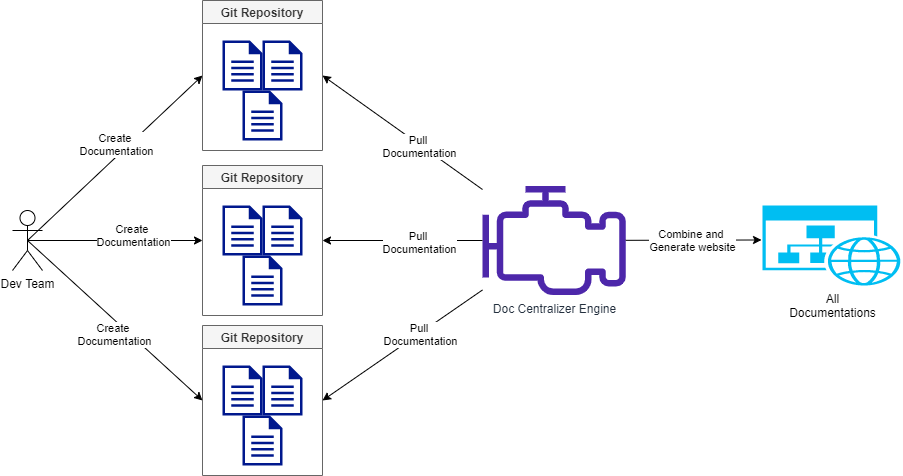

The diagram above was exported from draw.io. Its source (the exported page's mxGraphModel, read from the mxfile embedded in the PNG):
<mxGraphModel dx="1656" dy="1001" grid="1" gridSize="10" guides="1" tooltips="1" connect="1" arrows="1" fold="1" page="1" pageScale="1" pageWidth="1169" pageHeight="1654" math="0" shadow="0">
  <root>
    <mxCell id="0" />
    <mxCell id="1" parent="0" />
    <mxCell id="xYiwOTllrPQgcM076b-E-2" value="Dev Team" style="shape=umlActor;verticalLabelPosition=bottom;verticalAlign=top;html=1;outlineConnect=0;" vertex="1" parent="1">
      <mxGeometry x="240" y="240" width="30" height="60" as="geometry" />
    </mxCell>
    <mxCell id="xYiwOTllrPQgcM076b-E-4" value="" style="endArrow=classic;html=1;rounded=0;entryX=0;entryY=0.5;entryDx=0;entryDy=0;exitX=0.5;exitY=0.5;exitDx=0;exitDy=0;exitPerimeter=0;" edge="1" parent="1" source="xYiwOTllrPQgcM076b-E-2" target="xYiwOTllrPQgcM076b-E-15">
      <mxGeometry width="50" height="50" relative="1" as="geometry">
        <mxPoint x="540" y="270" as="sourcePoint" />
        <mxPoint x="230" as="targetPoint" />
      </mxGeometry>
    </mxCell>
    <mxCell id="xYiwOTllrPQgcM076b-E-12" value="Create &lt;br&gt;Documentation" style="edgeLabel;html=1;align=center;verticalAlign=middle;resizable=0;points=[];" vertex="1" connectable="0" parent="xYiwOTllrPQgcM076b-E-4">
      <mxGeometry x="0.1667" y="-2" relative="1" as="geometry">
        <mxPoint x="-15" y="-2" as="offset" />
      </mxGeometry>
    </mxCell>
    <mxCell id="xYiwOTllrPQgcM076b-E-16" value="" style="group" vertex="1" connectable="0" parent="1">
      <mxGeometry x="430" y="30" width="120" height="150" as="geometry" />
    </mxCell>
    <mxCell id="xYiwOTllrPQgcM076b-E-11" value="" style="group" vertex="1" connectable="0" parent="xYiwOTllrPQgcM076b-E-16">
      <mxGeometry x="20" y="40" width="80" height="100" as="geometry" />
    </mxCell>
    <mxCell id="xYiwOTllrPQgcM076b-E-6" value="" style="sketch=0;aspect=fixed;pointerEvents=1;shadow=0;dashed=0;html=1;strokeColor=none;labelPosition=center;verticalLabelPosition=bottom;verticalAlign=top;align=center;fillColor=#00188D;shape=mxgraph.mscae.enterprise.document" vertex="1" parent="xYiwOTllrPQgcM076b-E-11">
      <mxGeometry width="40" height="50" as="geometry" />
    </mxCell>
    <mxCell id="xYiwOTllrPQgcM076b-E-7" value="" style="sketch=0;aspect=fixed;pointerEvents=1;shadow=0;dashed=0;html=1;strokeColor=none;labelPosition=center;verticalLabelPosition=bottom;verticalAlign=top;align=center;fillColor=#00188D;shape=mxgraph.mscae.enterprise.document" vertex="1" parent="xYiwOTllrPQgcM076b-E-11">
      <mxGeometry x="20" y="50" width="40" height="50" as="geometry" />
    </mxCell>
    <mxCell id="xYiwOTllrPQgcM076b-E-10" value="" style="sketch=0;aspect=fixed;pointerEvents=1;shadow=0;dashed=0;html=1;strokeColor=none;labelPosition=center;verticalLabelPosition=bottom;verticalAlign=top;align=center;fillColor=#00188D;shape=mxgraph.mscae.enterprise.document" vertex="1" parent="xYiwOTllrPQgcM076b-E-11">
      <mxGeometry x="40" width="40" height="50" as="geometry" />
    </mxCell>
    <mxCell id="xYiwOTllrPQgcM076b-E-15" value="Git Repository" style="swimlane;fillColor=#f5f5f5;fontColor=#333333;strokeColor=#666666;" vertex="1" parent="xYiwOTllrPQgcM076b-E-16">
      <mxGeometry width="120" height="150" as="geometry" />
    </mxCell>
    <mxCell id="xYiwOTllrPQgcM076b-E-17" value="" style="group" vertex="1" connectable="0" parent="1">
      <mxGeometry x="430" y="195" width="120" height="150" as="geometry" />
    </mxCell>
    <mxCell id="xYiwOTllrPQgcM076b-E-18" value="" style="group" vertex="1" connectable="0" parent="xYiwOTllrPQgcM076b-E-17">
      <mxGeometry x="20" y="40" width="80" height="100" as="geometry" />
    </mxCell>
    <mxCell id="xYiwOTllrPQgcM076b-E-19" value="" style="sketch=0;aspect=fixed;pointerEvents=1;shadow=0;dashed=0;html=1;strokeColor=none;labelPosition=center;verticalLabelPosition=bottom;verticalAlign=top;align=center;fillColor=#00188D;shape=mxgraph.mscae.enterprise.document" vertex="1" parent="xYiwOTllrPQgcM076b-E-18">
      <mxGeometry width="40" height="50" as="geometry" />
    </mxCell>
    <mxCell id="xYiwOTllrPQgcM076b-E-20" value="" style="sketch=0;aspect=fixed;pointerEvents=1;shadow=0;dashed=0;html=1;strokeColor=none;labelPosition=center;verticalLabelPosition=bottom;verticalAlign=top;align=center;fillColor=#00188D;shape=mxgraph.mscae.enterprise.document" vertex="1" parent="xYiwOTllrPQgcM076b-E-18">
      <mxGeometry x="20" y="50" width="40" height="50" as="geometry" />
    </mxCell>
    <mxCell id="xYiwOTllrPQgcM076b-E-21" value="" style="sketch=0;aspect=fixed;pointerEvents=1;shadow=0;dashed=0;html=1;strokeColor=none;labelPosition=center;verticalLabelPosition=bottom;verticalAlign=top;align=center;fillColor=#00188D;shape=mxgraph.mscae.enterprise.document" vertex="1" parent="xYiwOTllrPQgcM076b-E-18">
      <mxGeometry x="40" width="40" height="50" as="geometry" />
    </mxCell>
    <mxCell id="xYiwOTllrPQgcM076b-E-22" value="Git Repository" style="swimlane;fillColor=#f5f5f5;fontColor=#333333;strokeColor=#666666;" vertex="1" parent="xYiwOTllrPQgcM076b-E-17">
      <mxGeometry width="120" height="150" as="geometry" />
    </mxCell>
    <mxCell id="xYiwOTllrPQgcM076b-E-23" value="" style="endArrow=classic;html=1;rounded=0;entryX=0;entryY=0.5;entryDx=0;entryDy=0;exitX=0.5;exitY=0.5;exitDx=0;exitDy=0;exitPerimeter=0;" edge="1" parent="1" source="xYiwOTllrPQgcM076b-E-2" target="xYiwOTllrPQgcM076b-E-22">
      <mxGeometry width="50" height="50" relative="1" as="geometry">
        <mxPoint x="100" y="-50" as="sourcePoint" />
        <mxPoint x="280" y="-50" as="targetPoint" />
      </mxGeometry>
    </mxCell>
    <mxCell id="xYiwOTllrPQgcM076b-E-24" value="Create &lt;br&gt;Documentation" style="edgeLabel;html=1;align=center;verticalAlign=middle;resizable=0;points=[];" vertex="1" connectable="0" parent="xYiwOTllrPQgcM076b-E-23">
      <mxGeometry x="0.1667" y="-2" relative="1" as="geometry">
        <mxPoint x="3" y="-8" as="offset" />
      </mxGeometry>
    </mxCell>
    <mxCell id="xYiwOTllrPQgcM076b-E-26" value="" style="group" vertex="1" connectable="0" parent="1">
      <mxGeometry x="430" y="355" width="120" height="150" as="geometry" />
    </mxCell>
    <mxCell id="xYiwOTllrPQgcM076b-E-27" value="" style="group" vertex="1" connectable="0" parent="xYiwOTllrPQgcM076b-E-26">
      <mxGeometry x="20" y="40" width="80" height="100" as="geometry" />
    </mxCell>
    <mxCell id="xYiwOTllrPQgcM076b-E-28" value="" style="sketch=0;aspect=fixed;pointerEvents=1;shadow=0;dashed=0;html=1;strokeColor=none;labelPosition=center;verticalLabelPosition=bottom;verticalAlign=top;align=center;fillColor=#00188D;shape=mxgraph.mscae.enterprise.document" vertex="1" parent="xYiwOTllrPQgcM076b-E-27">
      <mxGeometry width="40" height="50" as="geometry" />
    </mxCell>
    <mxCell id="xYiwOTllrPQgcM076b-E-29" value="" style="sketch=0;aspect=fixed;pointerEvents=1;shadow=0;dashed=0;html=1;strokeColor=none;labelPosition=center;verticalLabelPosition=bottom;verticalAlign=top;align=center;fillColor=#00188D;shape=mxgraph.mscae.enterprise.document" vertex="1" parent="xYiwOTllrPQgcM076b-E-27">
      <mxGeometry x="20" y="50" width="40" height="50" as="geometry" />
    </mxCell>
    <mxCell id="xYiwOTllrPQgcM076b-E-30" value="" style="sketch=0;aspect=fixed;pointerEvents=1;shadow=0;dashed=0;html=1;strokeColor=none;labelPosition=center;verticalLabelPosition=bottom;verticalAlign=top;align=center;fillColor=#00188D;shape=mxgraph.mscae.enterprise.document" vertex="1" parent="xYiwOTllrPQgcM076b-E-27">
      <mxGeometry x="40" width="40" height="50" as="geometry" />
    </mxCell>
    <mxCell id="xYiwOTllrPQgcM076b-E-31" value="Git Repository" style="swimlane;fillColor=#f5f5f5;fontColor=#333333;strokeColor=#666666;" vertex="1" parent="xYiwOTllrPQgcM076b-E-26">
      <mxGeometry width="120" height="150" as="geometry" />
    </mxCell>
    <mxCell id="xYiwOTllrPQgcM076b-E-33" value="" style="endArrow=classic;html=1;rounded=0;entryX=0;entryY=0.5;entryDx=0;entryDy=0;exitX=0.5;exitY=0.5;exitDx=0;exitDy=0;exitPerimeter=0;" edge="1" parent="1" source="xYiwOTllrPQgcM076b-E-2" target="xYiwOTllrPQgcM076b-E-31">
      <mxGeometry width="50" height="50" relative="1" as="geometry">
        <mxPoint x="85" y="-50" as="sourcePoint" />
        <mxPoint x="280" y="115" as="targetPoint" />
      </mxGeometry>
    </mxCell>
    <mxCell id="xYiwOTllrPQgcM076b-E-34" value="Create &lt;br&gt;Documentation" style="edgeLabel;html=1;align=center;verticalAlign=middle;resizable=0;points=[];" vertex="1" connectable="0" parent="xYiwOTllrPQgcM076b-E-33">
      <mxGeometry x="0.1667" y="-2" relative="1" as="geometry">
        <mxPoint x="-15" y="-2" as="offset" />
      </mxGeometry>
    </mxCell>
    <mxCell id="xYiwOTllrPQgcM076b-E-35" value="Doc Centralizer Engine" style="sketch=0;outlineConnect=0;fontColor=#232F3E;gradientColor=none;fillColor=#4D27AA;strokeColor=none;dashed=0;verticalLabelPosition=bottom;verticalAlign=top;align=center;html=1;fontSize=12;fontStyle=0;aspect=fixed;pointerEvents=1;shape=mxgraph.aws4.emr_engine;" vertex="1" parent="1">
      <mxGeometry x="709.53" y="215.5" width="144.1" height="109" as="geometry" />
    </mxCell>
    <mxCell id="xYiwOTllrPQgcM076b-E-36" value="" style="endArrow=classic;html=1;rounded=0;entryX=1;entryY=0.5;entryDx=0;entryDy=0;" edge="1" parent="1" source="xYiwOTllrPQgcM076b-E-35" target="xYiwOTllrPQgcM076b-E-15">
      <mxGeometry width="50" height="50" relative="1" as="geometry">
        <mxPoint x="700" y="325" as="sourcePoint" />
        <mxPoint x="750" y="275" as="targetPoint" />
      </mxGeometry>
    </mxCell>
    <mxCell id="xYiwOTllrPQgcM076b-E-38" value="Pull &lt;br&gt;Documentation" style="edgeLabel;html=1;align=center;verticalAlign=middle;resizable=0;points=[];" vertex="1" connectable="0" parent="xYiwOTllrPQgcM076b-E-36">
      <mxGeometry x="-0.2201" y="1" relative="1" as="geometry">
        <mxPoint x="-1" as="offset" />
      </mxGeometry>
    </mxCell>
    <mxCell id="xYiwOTllrPQgcM076b-E-39" value="" style="endArrow=classic;html=1;rounded=0;entryX=1;entryY=0.5;entryDx=0;entryDy=0;" edge="1" parent="1" source="xYiwOTllrPQgcM076b-E-35" target="xYiwOTllrPQgcM076b-E-22">
      <mxGeometry width="50" height="50" relative="1" as="geometry">
        <mxPoint x="710.4668678649141" y="219.69322713411043" as="sourcePoint" />
        <mxPoint x="560" y="115" as="targetPoint" />
      </mxGeometry>
    </mxCell>
    <mxCell id="xYiwOTllrPQgcM076b-E-40" value="Pull &lt;br&gt;Documentation" style="edgeLabel;html=1;align=center;verticalAlign=middle;resizable=0;points=[];" vertex="1" connectable="0" parent="xYiwOTllrPQgcM076b-E-39">
      <mxGeometry x="-0.2201" y="1" relative="1" as="geometry">
        <mxPoint x="-1" as="offset" />
      </mxGeometry>
    </mxCell>
    <mxCell id="xYiwOTllrPQgcM076b-E-41" value="" style="endArrow=classic;html=1;rounded=0;entryX=1;entryY=0.5;entryDx=0;entryDy=0;" edge="1" parent="1" source="xYiwOTllrPQgcM076b-E-35" target="xYiwOTllrPQgcM076b-E-31">
      <mxGeometry width="50" height="50" relative="1" as="geometry">
        <mxPoint x="719.9968678649141" y="280" as="sourcePoint" />
        <mxPoint x="560" y="280" as="targetPoint" />
      </mxGeometry>
    </mxCell>
    <mxCell id="xYiwOTllrPQgcM076b-E-42" value="Pull &lt;br&gt;Documentation" style="edgeLabel;html=1;align=center;verticalAlign=middle;resizable=0;points=[];" vertex="1" connectable="0" parent="xYiwOTllrPQgcM076b-E-41">
      <mxGeometry x="-0.2201" y="1" relative="1" as="geometry">
        <mxPoint x="-1" as="offset" />
      </mxGeometry>
    </mxCell>
    <mxCell id="xYiwOTllrPQgcM076b-E-43" value="All&lt;br&gt;Documentations&lt;br&gt;" style="verticalLabelPosition=bottom;html=1;verticalAlign=top;align=center;strokeColor=none;fillColor=#00BEF2;shape=mxgraph.azure.website_generic;pointerEvents=1;" vertex="1" parent="1">
      <mxGeometry x="990" y="235" width="140" height="80" as="geometry" />
    </mxCell>
    <mxCell id="xYiwOTllrPQgcM076b-E-44" value="" style="endArrow=classic;html=1;rounded=0;entryX=-0.007;entryY=0.431;entryDx=0;entryDy=0;entryPerimeter=0;" edge="1" parent="1" source="xYiwOTllrPQgcM076b-E-35" target="xYiwOTllrPQgcM076b-E-43">
      <mxGeometry width="50" height="50" relative="1" as="geometry">
        <mxPoint x="750" y="325" as="sourcePoint" />
        <mxPoint x="800" y="275" as="targetPoint" />
      </mxGeometry>
    </mxCell>
    <mxCell id="xYiwOTllrPQgcM076b-E-45" value="Combine and&amp;nbsp;&lt;br&gt;Generate website" style="edgeLabel;html=1;align=center;verticalAlign=middle;resizable=0;points=[];" vertex="1" connectable="0" parent="xYiwOTllrPQgcM076b-E-44">
      <mxGeometry x="0.2309" y="2" relative="1" as="geometry">
        <mxPoint x="-17" y="2" as="offset" />
      </mxGeometry>
    </mxCell>
  </root>
</mxGraphModel>